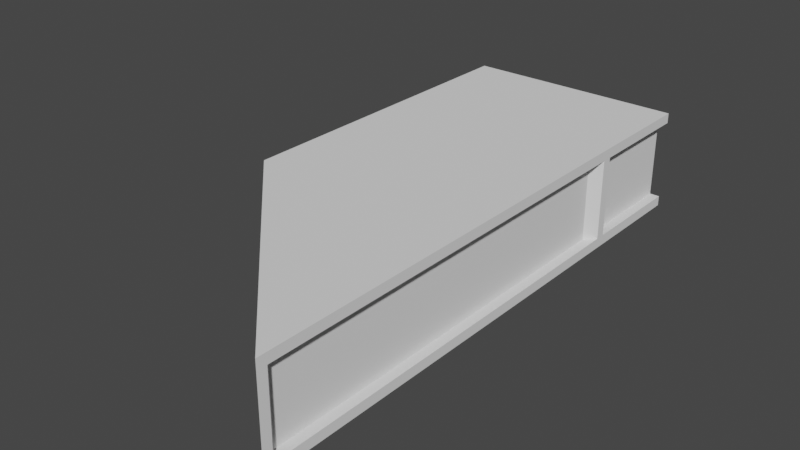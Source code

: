# Source: Left_Edge_Segment_-_Top.blend  (saved by Blender 2.82.7; exported with 4.5.12 LTS)
import bpy
from mathutils import Matrix  # noqa: F401  (used for matrix-valued properties, if any)

bpy.ops.wm.read_factory_settings(use_empty=True)
scene = bpy.context.scene
scene.name = 'Scene'

# ---- world
world_world = bpy.data.worlds.new('World'); scene.world = world_world
world_world.use_nodes = True; world_world.node_tree.nodes.clear()
_N = world_world.node_tree.nodes; _L = world_world.node_tree.links
n0 = _N.new('ShaderNodeOutputWorld'); n0.name = 'World Output'; n0.location = (300, 300)
n1 = _N.new('ShaderNodeBackground'); n1.name = 'Background'; n1.location = (10, 300)
n1.inputs[0].default_value = (0.05088, 0.05088, 0.05088, 1.0)
_L.new(n1.outputs[0], n0.inputs[0])
n0.is_active_output = True
world_world.color = (0.05088, 0.05088, 0.05088)
world_world.use_sun_shadow = False
world_world.sun_shadow_jitter_overblur = 0.0

# ---- meshes
me_plane = bpy.data.meshes.new('Plane')
me_plane.from_pydata([(2.225, 3.333, 0.9), (2.225, 3.333, 2.235e-08), (2.225, 2.225, 0.9), (2.225, -2.225, 0.1), (2.225, -2.125, 0.9), (2.225, -2.225, 1.0), (2.225, -2.125, 0.1), (2.125, -2.025, 0.1), (2.125, -2.025, 0.9), (2.125, 2.025, 0.1), (2.125, 2.025, 0.9), (2.225, 2.125, 0.9), (2.225, 2.125, 0.1), (2.225, 2.225, 0.1), (7.451e-07, 1.192e-06, 0.0), (2.225, 3.333, 0.1), (2.225, -2.225, 2.235e-08), (2.225, 3.333, 1.0), (2.125, 2.325, 0.9), (2.125, 2.325, 0.1), (2.125, 3.333, 0.9), (2.125, 3.333, 0.1), (2.225, -2.225, 1.0), (-8.689e-06, 3.333, 1.0), (-8.689e-06, 3.333, 1.0), (-3.107e-12, 1.192e-06, 1.0)], [(17, 23), (23, 24)], [(10, 9, 12, 11), (10, 8, 7, 9), (0, 2, 18, 20), (4, 8, 10, 11), (6, 7, 8, 4), (19, 21, 20, 18), (13, 19, 18, 2), (3, 16, 1, 15), (13, 15, 21, 19), (6, 4, 11, 12, 13, 2, 0, 17, 5, 3), (22, 17, 24, 25), (7, 6, 12, 9)])
_uv = me_plane.uv_layers.new(name='UVMap')
_uv.uv.foreach_set('vector', [0.0, 0.0, 0.0, 0.0, 0.0, 0.0, 0.0, 0.0, 0.0, 0.0, 0.0, 0.0, 0.0, 0.0, 0.0, 0.0, 0.0, 0.0, 0.0, 0.0, 0.0, 0.0, 0.0, 0.0, 0.0, 0.0, 0.0, 0.0, 0.0, 0.0, 0.0, 0.0, 0.0, 0.0, 0.0, 0.0, 0.0, 0.0, 0.0, 0.0, 0.0, 0.0, 0.0, 0.0, 0.0, 0.0, 0.0, 0.0, 0.0, 0.0, 0.0, 0.0, 0.0, 0.0, 0.0, 0.0, 0.0, 0.0, 0.0, 0.0, 0.0, 0.0, 0.0, 0.0, 0.0, 0.0, 0.0, 0.0, 0.0, 0.0, 0.0, 0.0, 0.0, 0.0, 0.0, 0.0, 0.0, 0.0, 0.0, 0.0, 0.0, 0.0, 0.0, 0.0, 0.0, 0.0, 0.0, 0.0, 0.0, 0.0, 0.0, 0.0, 0.0, 0.0, 0.0, 0.0, 0.0, 0.0, 0.0, 0.0, 0.0, 0.0, 0.0, 0.0, 0.0, 0.0, 0.0, 0.0])
me_plane.use_remesh_fix_poles = True
me_plane.use_remesh_preserve_attributes = False
me_plane.use_mirror_vertex_groups = False
me_plane.update()

# ---- objects
ob_plane = bpy.data.objects.new('Plane', me_plane)

# ---- transforms, parenting, visibility, modifiers, constraints
ob_plane.location = (0.0, 0.0, 0.0)
ob_plane.lineart.crease_threshold = 0.0

# ---- collection membership
scene.collection.objects.link(ob_plane)

# ---- scene / render settings (as saved in the file)
scene.frame_start = 1; scene.frame_end = 250; scene.frame_set(0)
scene.render.engine = 'BLENDER_EEVEE_NEXT'
scene.cycles.use_denoising = False
scene.cycles.samples = 128
scene.cycles.sampling_pattern = 'TABULATED_SOBOL'
scene.cycles.use_adaptive_sampling = False
scene.cycles.use_light_tree = False
scene.view_settings.view_transform = 'Filmic'
bpy.context.view_layer.update()

# ---- added for rendering (the .blend has no active camera and no usable light): camera, sun
cam_auto = bpy.data.cameras.new('AutoCamera')
cam_auto.lens = 50.0
cam_auto.sensor_width = 36.0
cam_auto.clip_end = 1000.0
ob_auto_camera = bpy.data.objects.new('AutoCamera', cam_auto)
scene.collection.objects.link(ob_auto_camera)
ob_auto_camera.location = (6.72869, -6.18525, 4.99295)
ob_auto_camera.rotation_euler = (1.09748, -7.21219e-08, 0.694738)
scene.camera = ob_auto_camera
light_auto_sun = bpy.data.lights.new('AutoSun', 'SUN')
light_auto_sun.energy = 3.0
light_auto_sun.angle = 0.0523599
ob_auto_sun = bpy.data.objects.new('AutoSun', light_auto_sun)
scene.collection.objects.link(ob_auto_sun)
ob_auto_sun.rotation_euler = (0.872665, 0.174533, 0.523599)
bpy.context.view_layer.update()

